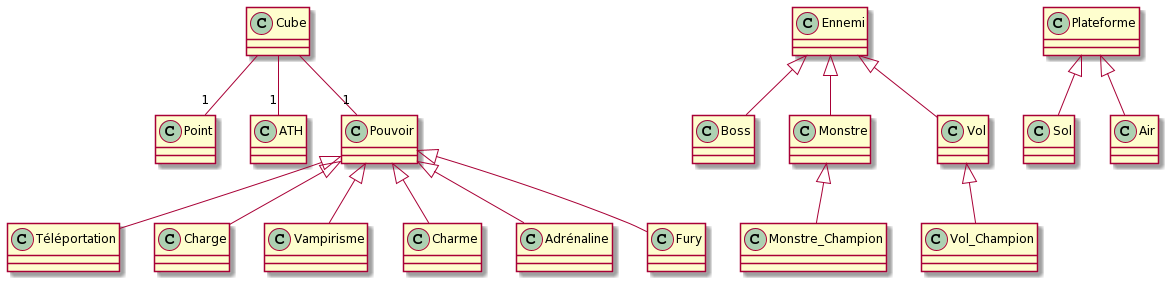

The diagram above was rendered by PlantUML. Its source (embedded in the PNG):
@startuml
Cube --"1" Point
Cube --"1" ATH
Cube --"1" Pouvoir
Pouvoir <|-- Téléportation
Pouvoir <|-- Charge
Pouvoir <|-- Vampirisme
Pouvoir <|-- Charme
Pouvoir <|-- Adrénaline
Pouvoir <|-- Fury

Ennemi <|-- Boss
Ennemi <|-- Monstre
Ennemi <|-- Vol
Monstre <|-- Monstre_Champion
Vol <|-- Vol_Champion

Plateforme <|-- Sol
Plateforme <|-- Air
@enduml